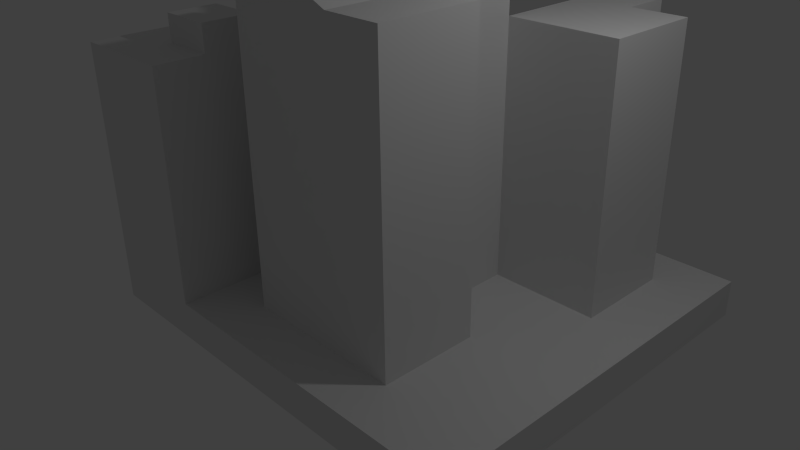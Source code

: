 # Source: SM_City_01.blend  (saved by Blender 2.70.0; exported with 4.5.12 LTS)
import bpy
from mathutils import Matrix  # noqa: F401  (used for matrix-valued properties, if any)

bpy.ops.wm.read_factory_settings(use_empty=True)
scene = bpy.context.scene
scene.name = 'Scene'

# ---- collections
col_collection_1 = bpy.data.collections.new('Collection 1'); scene.collection.children.link(col_collection_1)

# ---- materials (node trees are filled in below, after node groups)
mat_material = bpy.data.materials.new('Material')
mat_material.alpha_threshold = 0.0
mat_material.use_transparent_shadow = False
mat_material.roughness = 0.5
mat_material.line_color = (0.0, 0.0, 0.0, 1.0)

# ---- material node trees

# ---- world
world_world = bpy.data.worlds.new('World'); scene.world = world_world
world_world.color = (0.05088, 0.05088, 0.05088)
world_world.use_sun_shadow = False
world_world.sun_shadow_jitter_overblur = 0.0
world_world.cycles.sampling_method = 'MANUAL'
world_world.cycles.sample_map_resolution = 256

# ---- cameras
cam_camera = bpy.data.cameras.new('Camera')
cam_camera.clip_end = 100.0
cam_camera.lens = 35.0
cam_camera.sensor_width = 32.0
cam_camera.sensor_height = 18.0
cam_camera.ortho_scale = 7.314
cam_camera.dof.focus_distance = 0.0
cam_camera.dof.aperture_fstop = 128.0

# ---- lights
light_lamp = bpy.data.lights.new('Lamp', 'POINT')
light_lamp.transmission_factor = 0.0
light_lamp.cutoff_distance = 30.0
light_lamp.energy = 100.0
light_lamp.shadow_buffer_clip_start = 1.001
light_lamp.shadow_soft_size = 0.1
light_lamp.shadow_maximum_resolution = 0.006
light_lamp.use_absolute_resolution = True
light_lamp.cycles.use_multiple_importance_sampling = False

# ---- meshes
me_cube = bpy.data.meshes.new('Cube')
me_cube.from_pydata([(3.18, 3.442, -1.0), (3.18, -2.01, -1.0), (-2.876, -2.01, -1.0), (-2.876, 3.442, -1.0), (3.18, 3.442, -0.489), (3.18, -2.01, -0.489), (-2.876, -2.01, -0.489), (-2.876, 3.442, -0.489), (3.18, 0.7158, -0.489), (0.1521, 3.442, -0.489), (0.1521, -2.01, -0.489), (-2.876, 0.7158, -0.489), (-1.362, 0.7158, 2.567), (3.18, -0.6473, -0.489), (-1.362, 3.442, -0.489), (-1.362, -2.01, -0.489), (-2.876, 2.079, -0.489), (3.18, 2.079, -0.489), (1.666, 3.442, -0.489), (1.666, -2.01, -0.489), (-2.876, -0.6473, -0.489), (0.1521, -0.6473, -0.489), (0.1521, 2.079, -0.489), (1.666, 0.7158, -0.489), (-1.362, 0.7158, -0.489), (-1.362, -0.6473, -0.489), (1.666, -0.6473, -0.489), (0.1521, -0.6473, -0.489), (-1.362, 2.079, -0.489), (3.18, -1.329, -0.489), (-2.119, 3.442, -0.489), (-2.119, -2.01, -0.489), (-2.876, 2.76, -0.489), (3.18, 2.76, -0.489), (2.423, 3.442, -0.489), (2.423, -2.01, -0.489), (-2.876, -1.329, -0.489), (0.1521, -1.329, -0.489), (0.1521, 2.76, -0.489), (2.423, 0.7158, -0.489), (-0.6049, 0.7158, -0.489), (3.18, 0.03421, -0.489), (-0.6049, 3.442, -0.489), (-0.6049, -2.01, -0.489), (-2.876, 1.397, -0.489), (3.18, 1.397, -0.489), (0.9091, 3.442, -0.489), (0.9091, -2.01, -0.489), (-2.876, 0.03421, -0.489), (0.1521, 0.03421, -0.489), (0.1521, 1.397, -0.489), (0.9091, 0.7158, -0.489), (-2.119, 0.7158, -0.489), (-1.362, -1.329, -0.489), (-1.362, 0.03421, -0.489), (-0.6049, -0.6473, -0.489), (-2.119, -0.6473, -0.489), (1.666, -1.329, -0.489), (1.666, 0.03421, -0.489), (2.423, -0.6473, -0.489), (1.666, 1.397, -0.489), (1.666, 2.76, -0.489), (2.423, 2.079, -0.489), (0.9091, 2.079, -0.489), (-1.362, 1.397, -0.489), (-1.362, 2.76, -0.489), (-0.6049, 2.079, -0.489), (-2.119, 2.079, -0.489), (-2.876, -2.01, 2.613), (0.9091, -1.329, -0.489), (0.9091, 1.397, -0.489), (-2.119, 1.397, -0.489), (-0.6049, -1.329, -0.489), (-0.6049, 0.03421, -0.489), (-2.119, 0.03421, -0.489), (2.423, -1.329, -0.489), (2.423, 0.03421, -0.489), (0.9091, 0.03421, -0.489), (2.423, 1.397, -0.489), (2.423, 2.76, -0.489), (0.9091, 2.76, -0.489), (-0.6049, 1.397, -0.489), (-0.6049, 2.76, -0.489), (-2.119, 2.76, -0.489), (-2.876, -2.01, -0.489), (-1.362, -2.01, -0.489), (-2.876, -0.6473, -0.489), (-1.362, -0.6473, -0.489), (-2.119, -2.01, -0.489), (-2.876, -1.329, -0.489), (-1.362, -1.329, -0.489), (-2.119, -0.6473, -0.489), (-1.362, -2.01, 2.613), (-2.876, -0.6473, 2.613), (-1.362, -0.6473, 2.613), (-2.119, -2.01, 2.613), (-2.876, -1.329, 2.613), (-1.362, -1.329, 2.613), (-2.119, -0.6473, 2.613), (-2.119, -1.329, 2.613), (0.1521, 0.7158, 5.447), (-0.6049, 0.7158, 4.974), (0.1521, 0.03421, 4.974), (0.1521, 1.397, 5.447), (0.9091, 0.7158, 5.447), (0.9091, 1.397, 5.447), (-0.6049, 0.03421, 4.974), (0.9091, 0.03421, 4.974), (-0.6049, 1.397, 4.974), (-1.362, 2.079, 2.715), (-2.119, 0.7158, 2.567), (-1.362, 1.397, 2.715), (-0.6049, 2.079, 2.715), (-2.119, 2.079, 2.567), (-2.119, 1.397, 2.567), (-0.6049, 1.397, 2.715), (1.666, 3.442, 2.972), (1.666, 2.079, 2.972), (0.9091, 3.442, 2.972), (1.666, 1.397, 2.972), (1.666, 2.76, 2.972), (2.423, 2.079, 2.972), (0.9091, 2.079, 2.972), (0.9091, 1.397, 2.972), (2.423, 1.397, 2.972), (2.423, 2.76, 2.972), (0.9091, 2.76, 2.972), (1.666, -0.6473, -0.489), (0.1521, -1.329, -0.489), (0.1521, 0.03421, -0.489), (-0.6049, -0.6473, -0.489), (1.666, -1.329, -0.489), (1.666, 0.03421, -0.489), (-1.362, -0.6473, 2.981), (0.9091, -1.329, -0.489), (-0.6049, -1.329, -0.489), (0.9091, 0.03421, -0.489), (0.1521, -0.6473, 3.808), (1.666, -0.6473, 3.481), (0.1521, -1.329, 3.808), (0.1521, 0.03421, 4.153), (-0.6049, -0.6473, 3.612), (1.666, -1.329, 3.481), (1.666, 0.03421, 3.481), (0.9091, -0.6473, 3.481), (0.9091, -1.329, 3.481), (-0.6049, -1.329, 3.612), (0.9091, 0.03421, 3.481), (-1.362, -1.329, 2.981), (-2.119, -0.6473, 2.981), (-2.119, -1.329, 2.981), (-1.362, 0.7158, 1.355), (-0.6049, 0.7158, 1.355), (-2.119, 0.7158, 1.355), (-1.362, 0.03421, 1.355), (-1.362, 1.397, 1.355), (-0.6049, 0.03421, 1.355), (-2.119, 0.03421, 1.355), (-0.6049, 1.397, 1.355)], [], [(0, 1, 2, 3), (20, 36, 89, 86), (0, 4, 33, 17, 45, 8, 41, 13, 29, 5, 1), (1, 5, 35, 19, 47, 10, 43, 15, 31, 6, 2), (2, 6, 36, 20, 48, 11, 44, 16, 32, 7, 3), (4, 0, 3, 7, 30, 14, 42, 9, 46, 18, 34), (69, 37, 10, 47), (49, 77, 107, 102), (71, 44, 11, 52), (72, 53, 15, 43), (73, 54, 25, 55), (74, 48, 20, 56), (75, 57, 19, 35), (76, 58, 26, 59), (26, 58, 132, 127), (78, 60, 23, 39), (63, 70, 123, 122), (80, 38, 22, 63), (64, 24, 151, 155), (82, 65, 28, 66), (83, 32, 16, 67), (56, 20, 86, 91), (15, 53, 90, 85), (53, 25, 87, 90), (57, 69, 47, 19), (77, 49, 129, 136), (49, 21, 27, 129), (60, 70, 51, 23), (62, 79, 125, 121), (63, 22, 50, 70), (28, 67, 113, 109), (64, 81, 115, 111), (67, 16, 44, 71), (37, 72, 43, 10), (21, 55, 130, 27), (55, 25, 53, 72), (49, 73, 55, 21), (50, 81, 108, 103), (73, 40, 152, 156), (54, 74, 56, 25), (74, 54, 154, 157), (52, 11, 48, 74), (29, 75, 35, 5), (13, 59, 75, 29), (59, 26, 57, 75), (41, 76, 59, 13), (8, 39, 76, 41), (39, 23, 58, 76), (69, 57, 131, 134), (23, 51, 77, 58), (70, 50, 103, 105), (45, 78, 39, 8), (17, 62, 78, 45), (46, 80, 126, 118), (33, 79, 62, 17), (4, 34, 79, 33), (34, 18, 61, 79), (70, 60, 119, 123), (78, 62, 121, 124), (46, 9, 38, 80), (40, 73, 106, 101), (22, 66, 81, 50), (24, 64, 111, 12), (38, 82, 66, 22), (9, 42, 82, 38), (42, 14, 65, 82), (65, 83, 67, 28), (14, 30, 83, 65), (30, 7, 32, 83), (89, 84, 68, 96), (90, 87, 94, 97), (85, 90, 97, 92), (91, 86, 93, 98), (31, 15, 85, 88), (25, 56, 91, 87), (36, 6, 84, 89), (6, 31, 88, 84), (99, 96, 68, 95), (97, 99, 95, 92), (97, 94, 133, 148), (98, 93, 96, 99), (86, 89, 96, 93), (84, 88, 95, 68), (88, 85, 92, 95), (87, 91, 98, 94), (105, 103, 100, 104), (100, 101, 106, 102), (104, 100, 102, 107), (103, 108, 101, 100), (51, 70, 105, 104), (81, 40, 101, 108), (77, 51, 104, 107), (73, 49, 102, 106), (111, 114, 110, 12), (109, 113, 114, 111), (112, 109, 111, 115), (81, 66, 112, 115), (67, 71, 114, 113), (66, 28, 109, 112), (52, 24, 12, 110), (71, 52, 110, 114), (125, 120, 117, 121), (117, 122, 123, 119), (121, 117, 119, 124), (120, 126, 122, 117), (116, 118, 126, 120), (80, 63, 122, 126), (60, 78, 124, 119), (61, 18, 116, 120), (79, 61, 120, 125), (18, 46, 118, 116), (130, 135, 146, 141), (135, 128, 139, 146), (129, 27, 137, 140), (134, 131, 142, 145), (132, 136, 147, 143), (58, 77, 136, 132), (72, 37, 128, 135), (57, 26, 127, 131), (55, 72, 135, 130), (37, 69, 134, 128), (147, 140, 137, 144), (138, 144, 145, 142), (144, 137, 139, 145), (137, 141, 146, 139), (143, 147, 144, 138), (127, 132, 143, 138), (27, 130, 141, 137), (136, 129, 140, 147), (128, 134, 145, 139), (131, 127, 138, 142), (133, 149, 150, 148), (99, 97, 148, 150), (98, 99, 150, 149), (94, 98, 149, 133), (158, 155, 151, 152), (152, 151, 154, 156), (151, 153, 157, 154), (81, 64, 155, 158), (52, 74, 157, 153), (54, 73, 156, 154), (24, 52, 153, 151), (40, 81, 158, 152)])
me_cube.materials.append(mat_material)
me_cube.use_remesh_preserve_volume = False
me_cube.use_remesh_preserve_attributes = False
me_cube.use_mirror_vertex_groups = False
me_cube.update()

# ---- objects
ob_cube = bpy.data.objects.new('Cube', me_cube)
ob_lamp = bpy.data.objects.new('Lamp', light_lamp)
ob_camera = bpy.data.objects.new('Camera', cam_camera)

# ---- transforms, parenting, visibility, modifiers, constraints
ob_cube.location = (0.0, 0.0, 0.0)
ob_cube.lock_rotations_4d = False
ob_cube.empty_display_type = 'ARROWS'
ob_cube.lineart.crease_threshold = 0.0
ob_lamp.location = (4.076, 1.005, 5.904)
ob_lamp.rotation_euler = (0.6503, 0.05522, 1.866)
ob_lamp.lock_rotations_4d = False
ob_lamp.empty_display_type = 'ARROWS'
ob_lamp.color = (0.0, 0.0, 0.0, 0.0)
ob_lamp.lineart.crease_threshold = 0.0
ob_camera.location = (7.481, -6.508, 5.344)
ob_camera.rotation_euler = (1.109, 0.01082, 0.8149)
ob_camera.lock_rotations_4d = False
ob_camera.empty_display_type = 'ARROWS'
ob_camera.color = (0.0, 0.0, 0.0, 0.0)
ob_camera.display_type = 'WIRE'
ob_camera.lineart.crease_threshold = 0.0

# ---- collection membership
col_collection_1.objects.link(ob_cube)
col_collection_1.objects.link(ob_lamp)
col_collection_1.objects.link(ob_camera)

# ---- scene / render settings (as saved in the file)
scene.camera = ob_camera
scene.frame_start = 1; scene.frame_end = 250; scene.frame_set(1)
scene.render.engine = 'BLENDER_EEVEE_NEXT'
scene.render.resolution_percentage = 50
scene.render.dither_intensity = 0.0
scene.cycles.use_denoising = False
scene.cycles.samples = 10
scene.cycles.sampling_pattern = 'TABULATED_SOBOL'
scene.cycles.light_sampling_threshold = 0.0
scene.cycles.use_adaptive_sampling = False
scene.cycles.use_light_tree = False
scene.cycles.blur_glossy = 0.0
scene.cycles.volume_bounces = 1
scene.cycles.pixel_filter_type = 'GAUSSIAN'
scene.cycles.sample_clamp_indirect = 0.0
scene.view_settings.view_transform = 'Standard'
bpy.context.view_layer.update()
